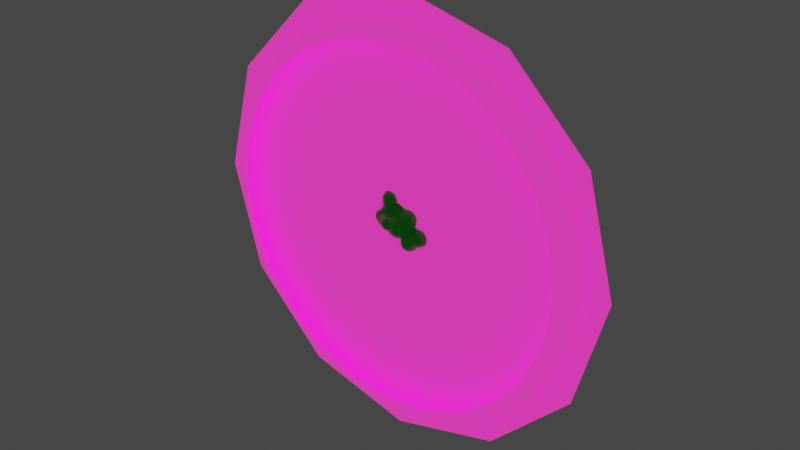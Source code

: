 # Source: ground_aura.blend  (saved by Blender 2.92.15; exported with 4.5.12 LTS)
import bpy
from mathutils import Matrix  # noqa: F401  (used for matrix-valued properties, if any)

bpy.ops.wm.read_factory_settings(use_empty=True)
scene = bpy.context.scene
scene.name = 'Scene'

# ---- materials (node trees are filled in below, after node groups)
mat_material_002 = bpy.data.materials.new('Material.002')
mat_material_002.use_backface_culling = True
mat_material_002.use_transparent_shadow = False
mat_material_001 = bpy.data.materials.new('Material.001')
mat_material_001.use_backface_culling = True
mat_material_001.use_transparent_shadow = False
mat_material_001.diffuse_color = (0.8, 0.0, 0.02354, 1.0)

# ---- material node trees
mat_material_002.use_nodes = True; mat_material_002.node_tree.nodes.clear()
_N = mat_material_002.node_tree.nodes; _L = mat_material_002.node_tree.links
n0 = _N.new('ShaderNodeBsdfPrincipled'); n0.name = 'Principled BSDF'; n0.location = (10, 300)
n0.distribution = 'GGX'
n0.subsurface_method = 'BURLEY'
n0.inputs[0].default_value = (0.0, 0.8, 0.007149, 1.0)
n0.inputs[3].default_value = 1.45
n0.inputs[27].default_value = (0.0, 0.0, 0.0, 1.0)
n0.inputs[28].default_value = 1.0
n1 = _N.new('ShaderNodeOutputMaterial'); n1.name = 'Material Output'; n1.location = (300, 300)
_L.new(n0.outputs[0], n1.inputs[0])
n1.is_active_output = True
mat_material_001.use_nodes = True; mat_material_001.node_tree.nodes.clear()
_N = mat_material_001.node_tree.nodes; _L = mat_material_001.node_tree.links
n0 = _N.new('ShaderNodeBsdfPrincipled'); n0.name = 'Principled BSDF'; n0.location = (10, 300)
n0.distribution = 'GGX'
n0.subsurface_method = 'BURLEY'
n0.inputs[3].default_value = 1.45
n0.inputs[27].default_value = (1.0, 0.0, 0.437, 1.0)
n0.inputs[28].default_value = 1.0
n1 = _N.new('ShaderNodeOutputMaterial'); n1.name = 'Material Output'; n1.location = (300, 300)
_L.new(n0.outputs[0], n1.inputs[0])
n1.is_active_output = True

# ---- world
world_world = bpy.data.worlds.new('World'); scene.world = world_world
world_world.use_nodes = True; world_world.node_tree.nodes.clear()
_N = world_world.node_tree.nodes; _L = world_world.node_tree.links
n0 = _N.new('ShaderNodeOutputWorld'); n0.name = 'World Output'; n0.location = (300, 300)
n1 = _N.new('ShaderNodeBackground'); n1.name = 'Background'; n1.location = (10, 300)
n1.inputs[0].default_value = (0.05088, 0.05088, 0.05088, 1.0)
_L.new(n1.outputs[0], n0.inputs[0])
n0.is_active_output = True
world_world.color = (0.05088, 0.05088, 0.05088)
world_world.use_sun_shadow = False
world_world.sun_shadow_jitter_overblur = 0.0

# ---- meshes
me_mesh = bpy.data.meshes.new('Mesh')
me_mesh.from_pydata([(-0.03, 0.03, 0.1309), (-0.03, 0.0312, 0.13), (-0.02888, 0.03, 0.13), (-0.03, 0.04346, 0.11), (-0.01717, 0.03, 0.11), (-0.03, 0.04144, 0.09), (-0.01911, 0.03, 0.09), (-0.01346, 0.01, 0.09), (-0.01177, 0.01, 0.11), (-0.01914, -0.01, 0.09), (-0.01719, -0.01, 0.11), (-0.02891, -0.01, 0.13), (-0.02134, 0.01, 0.13), (-0.03, -0.01, 0.1309), (-0.03, 0.01, 0.1374), (-0.05, -0.01, 0.1383), (-0.05, 0.01, 0.1436), (-0.07, -0.01, 0.1331), (-0.07, 0.01, 0.1392), (-0.07, 0.03, 0.1331), (-0.05, 0.03, 0.1383), (-0.07, 0.03404, 0.13), (-0.05, 0.04028, 0.13), (-0.07, 0.04535, 0.11), (-0.05, 0.04983, 0.11), (-0.07, 0.04352, 0.09), (-0.05, 0.04812, 0.09), (-0.07, 0.03451, 0.07), (-0.05, 0.03553, 0.07), (-0.07, 0.03, 0.06058), (-0.05, 0.03, 0.06162), (-0.07, 0.02675, 0.05), (-0.05, 0.02759, 0.05), (-0.07, 0.03, 0.03258), (-0.05, 0.03, 0.04213), (-0.03, 0.03, 0.04523), (-0.03, 0.02655, 0.05), (-0.05, 0.03588, 0.03), (-0.03, 0.04146, 0.03), (-0.01, 0.04516, 0.03), (-0.01, 0.03, 0.04347), (-0.03, 0.05, 0.01716), (-0.01, 0.05, 0.02438), (-0.03, 0.0534, 0.01), (-0.01, 0.05812, 0.01), (-0.03, 0.05665, -0.01), (-0.01, 0.06155, -0.01), (-0.03, 0.0516, -0.03), (-0.01, 0.05726, -0.03), (-0.03, 0.05, -0.0329), (-0.01, 0.05, -0.04219), (-0.03, 0.03363, -0.05), (-0.01, 0.04249, -0.05), (-0.03, 0.03, -0.05213), (-0.01, 0.03, -0.05797), (0.01, 0.03, -0.05524), (0.01, 0.03854, -0.05), (0.0205, 0.03, -0.05), (0.01, 0.01, -0.0603), (0.02847, 0.01, -0.05), (0.01, -0.01, -0.05725), (0.02378, -0.01, -0.05), (0.03, -0.01, -0.04461), (0.03, 0.01, -0.04866), (0.04001, -0.01, -0.03), (0.04321, 0.01, -0.03), (0.04456, -0.01, -0.01), (0.0475, 0.01, -0.01), (0.04094, -0.01, 0.01), (0.04406, 0.01, 0.01), (0.03, -0.01, 0.02676), (0.03, -0.0006255, 0.03), (0.03088, 0.01, 0.03), (0.03, 0.01, 0.03083), (0.01, -0.01, 0.03962), (0.01, 0.01, 0.04319), (0.02651, -0.01, 0.03), (0.01, 0.03, 0.03757), (0.0235, 0.03, 0.03), (0.03, 0.01586, 0.03), (0.03, 0.03, 0.024), (0.01, 0.04123, 0.03), (-0.005687, 0.01, 0.05), (-0.01, 0.0182, 0.05), (0.01, -0.02596, 0.03), (-0.01, -0.01, 0.04597), (-0.01, -0.02978, 0.03), (-0.03, -0.02684, 0.03), (-0.03, -0.01031, 0.05), (-0.02841, -0.01, 0.05), (-0.03, -0.01, 0.05055), (-0.03, -0.007071, 0.07), (-0.02189, 0.01, 0.07), (-0.01, 0.01, 0.05216), (-0.01, -0.001573, 0.05), (-0.03, 0.02603, 0.07), (-0.03359, -0.01, 0.07), (-0.03, -0.01, 0.07368), (-0.05, -0.01244, 0.05), (-0.05, -0.0172, 0.07), (-0.07, -0.01333, 0.05), (-0.07, -0.01765, 0.07), (-0.07, -0.02391, 0.09), (-0.05, -0.02808, 0.09), (-0.07, -0.02531, 0.11), (-0.05, -0.02978, 0.11), (-0.07, -0.01399, 0.13), (-0.05, -0.02023, 0.13), (-0.03, -0.02342, 0.11), (-0.03, -0.0214, 0.09), (-0.08612, -0.01, 0.09), (-0.08602, -0.01, 0.11), (-0.09, -0.001989, 0.09), (-0.09, -0.0004838, 0.11), (-0.09, 0.01, 0.1157), (-0.08185, 0.01, 0.13), (-0.0743, -0.01, 0.13), (-0.09, 0.02052, 0.11), (-0.08604, 0.03, 0.11), (-0.07434, 0.03, 0.13), (-0.09, 0.02058, 0.09), (-0.0853, 0.03, 0.09), (-0.09, 0.01732, 0.07), (-0.07923, 0.03, 0.07), (-0.09142, 0.01, 0.11), (-0.0919, 0.01, 0.09), (-0.09, -0.00222, 0.07), (-0.08451, -0.01, 0.07), (-0.09, -0.01, 0.05087), (-0.09069, -0.01, 0.05), (-0.09959, 0.01, 0.05), (-0.09206, 0.01, 0.07), (-0.11, -0.01, 0.03667), (-0.11, 0.01, 0.04015), (-0.11, 0.02502, 0.03), (-0.09, 0.02967, 0.03), (-0.09, 0.02172, 0.05), (-0.09, -0.01038, 0.05), (-0.09, -0.02166, 0.03), (-0.11, -0.01811, 0.03), (-0.11, -0.02609, 0.01), (-0.09, -0.02826, 0.01), (-0.11, -0.0183, -0.01), (-0.09, -0.02237, -0.01), (-0.11, -0.01, -0.01633), (-0.09, -0.01, -0.02084), (-0.09, 0.01, -0.02359), (-0.11, 0.01, -0.01877), (-0.09, 0.03, -0.01023), (-0.09102, 0.03, -0.01), (-0.11, 0.02509, -0.01), (-0.09, 0.03016, -0.01), (-0.11, 0.03, -0.002461), (-0.09, 0.03553, 0.01), (-0.11, 0.03276, 0.01), (-0.11, 0.03, 0.02225), (-0.09, 0.03, 0.02927), (-0.07, 0.03743, -0.01), (-0.07, 0.03846, 0.01), (-0.05, 0.04749, -0.01), (-0.05, 0.04567, 0.01), (-0.1151, 0.03, 0.01), (-0.1286, 0.01, 0.01), (-0.1215, 0.01, -0.01), (-0.1185, -0.01, -0.01), (-0.1264, -0.01, 0.01), (-0.1213, 0.01, 0.03), (-0.1183, -0.01, 0.03), (-0.07, -0.01, -0.02926), (-0.07, -0.00837, -0.03), (-0.07487, 0.01, -0.03), (-0.07, 0.01, -0.03278), (-0.07, 0.01952, -0.03), (-0.05, 0.01, -0.04577), (-0.05, 0.03, -0.03859), (-0.06077, 0.03, -0.03), (-0.07, 0.03, -0.02235), (-0.05, 0.03903, -0.03), (-0.06889, -0.01, -0.03), (-0.05, -0.01, -0.04226), (-0.05, -0.02572, -0.03), (-0.03782, -0.01, -0.05), (-0.04339, 0.01, -0.05), (-0.03, -0.01, -0.05429), (-0.03, 0.01, -0.05753), (-0.03372, 0.03, -0.05), (-0.03, -0.01846, -0.05), (-0.01, -0.02721, -0.05), (-0.01, -0.01, -0.05984), (-0.03, -0.03, -0.04003), (-0.01, -0.03, -0.04747), (-0.03, -0.03663, -0.03), (-0.01, -0.04198, -0.03), (-0.03, -0.04194, -0.01), (-0.01, -0.04627, -0.01), (-0.03, -0.03899, 0.01), (-0.01, -0.04284, 0.01), (-0.03, -0.03, 0.02592), (-0.01, -0.03, 0.02978), (0.01, -0.03, 0.02611), (0.01, -0.04019, 0.01), (0.02728, -0.03, 0.01), (0.01, -0.0438, -0.01), (0.03, -0.03, 0.003931), (0.03, -0.03216, -0.01), (0.01, -0.03928, -0.03), (0.03, -0.03, -0.02173), (0.02599, -0.03, -0.03), (0.01, -0.03, -0.04394), (0.03, -0.02613, -0.03), (0.03222, -0.03, -0.01), (0.03, -0.02737, 0.01), (-0.05, -0.0346, -0.01), (-0.05, -0.03324, 0.01), (-0.05, -0.03, -0.02341), (-0.04307, -0.03, -0.03), (-0.06184, -0.03, -0.01), (0.01, -0.02326, -0.05), (-0.01, 0.01, -0.06279), (-0.07, -0.0285, 0.01), (-0.07, -0.02693, -0.01), (-0.06252, -0.03, 0.01), (-0.07, -0.02011, 0.03), (-0.05, -0.0228, 0.03), (-0.05, -0.03, 0.01773), (0.0389, 0.03, 0.01), (0.03, 0.04265, 0.01), (0.03, 0.04744, -0.01), (0.04269, 0.03, -0.01), (0.03, 0.0414, -0.03), (0.03794, 0.03, -0.03), (0.03, 0.03, -0.04184), (0.02697, 0.05, -0.01), (0.01952, 0.05, -0.03), (0.01, 0.05455, -0.03), (0.01, 0.05907, -0.01), (0.02112, 0.05, 0.01), (0.01, 0.05547, 0.01), (0.01, 0.05, 0.02023), (0.01, 0.05, -0.03803), (-0.03306, 0.05, -0.03), (-0.04489, 0.05, -0.01), (-0.03908, 0.05, 0.01), (-0.07739, 0.03, 0.03), (-0.07, 0.03091, 0.03), (-0.03531, 0.03, 0.07), (-0.03, 0.03, 0.07441), (-0.03, -0.01116, 0.13)], [], [(2, 1, 0), (1, 2, 4, 3), (3, 4, 6, 5), (6, 4, 8, 7), (7, 8, 10, 9), (8, 12, 11, 10), (11, 12, 14, 13), (13, 14, 16, 15), (15, 16, 18, 17), (16, 20, 19, 18), (20, 22, 21, 19), (21, 22, 24, 23), (23, 24, 26, 25), (25, 26, 28, 27), (27, 28, 30, 29), (30, 32, 31, 29), (31, 32, 34, 33), (32, 36, 35, 34), (35, 38, 37, 34), (40, 39, 38, 35), (38, 39, 42, 41), (42, 44, 43, 41), (43, 44, 46, 45), (45, 46, 48, 47), (47, 48, 50, 49), (50, 52, 51, 49), (51, 52, 54, 53), (52, 56, 55, 54), (56, 57, 55), (55, 57, 59, 58), (58, 59, 61, 60), (61, 59, 63, 62), (63, 65, 64, 62), (65, 67, 66, 64), (67, 69, 68, 66), (69, 72, 71, 70), (68, 69, 70), (71, 72, 73), (71, 73, 75, 74), (76, 71, 74), (79, 78, 77, 75), (73, 79, 75), (78, 79, 80), (78, 81, 77), (82, 75, 77, 40), (83, 82, 40), (84, 76, 74), (86, 84, 74, 85), (85, 89, 88, 87), (86, 85, 87), (88, 89, 90), (93, 92, 91, 90), (89, 94, 93, 90), (92, 93, 83, 36), (95, 92, 36), (94, 82, 93), (91, 96, 90), (96, 91, 97), (90, 96, 99, 98), (88, 90, 98), (98, 99, 101, 100), (99, 103, 102, 101), (103, 105, 104, 102), (105, 107, 106, 104), (109, 108, 105, 103), (104, 111, 110, 102), (110, 111, 113, 112), (111, 116, 115, 114), (113, 111, 114), (119, 118, 117, 114), (115, 119, 114), (117, 118, 121, 120), (120, 121, 123, 122), (125, 124, 117, 120), (124, 113, 114), (127, 110, 112, 126), (127, 126, 128), (131, 130, 129, 128), (126, 131, 128), (129, 130, 133, 132), (136, 135, 134, 133), (130, 136, 133), (138, 137, 129, 132), (139, 138, 132), (141, 138, 139, 140), (143, 141, 140, 142), (145, 143, 142, 144), (147, 146, 145, 144), (149, 148, 146, 147), (150, 149, 147), (149, 151, 148), (153, 151, 149, 152), (154, 153, 152), (156, 153, 154, 155), (153, 158, 157, 151), (158, 160, 159, 157), (161, 154, 152), (163, 162, 161, 152), (150, 163, 152), (165, 162, 163, 164), (167, 166, 162, 165), (170, 169, 168, 145), (146, 170, 145), (169, 170, 171), (170, 172, 171), (175, 174, 173, 171), (172, 175, 171), (175, 172, 176), (175, 177, 174), (179, 178, 169, 171), (173, 179, 171), (180, 178, 179), (173, 182, 181, 179), (181, 182, 184, 183), (182, 185, 53, 184), (186, 181, 183), (188, 187, 186, 183), (186, 187, 190, 189), (190, 192, 191, 189), (192, 194, 193, 191), (194, 196, 195, 193), (195, 196, 198, 197), (196, 200, 199, 198), (200, 201, 199), (203, 201, 200, 202), (204, 203, 202), (206, 204, 202, 205), (207, 206, 205), (207, 205, 208), (207, 209, 206), (210, 204, 206), (211, 201, 203), (193, 195, 213, 212), (205, 202, 194, 192), (191, 193, 212, 214), (215, 191, 214), (180, 215, 214), (212, 216, 214), (208, 205, 192, 190), (191, 215, 189), (60, 217, 187, 188), (184, 218, 188, 183), (169, 178, 168), (164, 163, 147, 144), (220, 219, 141, 143), (216, 221, 219, 220), (224, 223, 222, 219), (221, 224, 219), (221, 213, 224), (140, 165, 164, 142), (133, 166, 167, 132), (129, 137, 128), (112, 125, 131, 126), (113, 124, 125, 112), (100, 101, 127, 128), (137, 100, 128), (198, 86, 87, 197), (94, 89, 85), (87, 88, 98, 223), (75, 82, 94, 85), (74, 75, 85), (72, 69, 225, 80), (79, 72, 80), (225, 226, 80), (226, 225, 228, 227), (227, 228, 230, 229), (229, 230, 231), (233, 232, 227, 229), (235, 232, 233, 234), (237, 236, 232, 235), (236, 237, 238), (234, 233, 239), (211, 68, 70), (71, 76, 70), (66, 68, 211, 203), (210, 66, 203), (230, 228, 67, 65), (64, 66, 210, 206), (209, 64, 206), (231, 230, 65, 63), (64, 209, 62), (61, 217, 60), (218, 58, 60, 188), (185, 51, 53), (48, 234, 239, 50), (240, 47, 49), (46, 235, 234, 48), (240, 241, 45, 47), (159, 241, 240, 177), (241, 242, 43, 45), (238, 237, 44, 42), (43, 242, 41), (77, 81, 39, 40), (36, 83, 40, 35), (31, 33, 243, 135), (136, 31, 135), (244, 243, 33), (95, 36, 32, 30), (245, 95, 30), (95, 245, 246), (123, 29, 31, 136), (122, 123, 136), (28, 245, 30), (123, 27, 29), (121, 118, 23, 25), (106, 107, 15, 17), (18, 115, 116, 17), (92, 7, 9, 97), (91, 92, 97), (9, 10, 108, 109), (24, 3, 5, 26), (5, 6, 246), (12, 2, 0, 14), (4, 2, 12, 8), (247, 11, 13), (10, 11, 247, 108), (9, 109, 97), (0, 1, 22, 20), (22, 1, 3, 24), (5, 246, 245, 28), (26, 5, 28), (14, 0, 20, 16), (107, 247, 13, 15), (108, 247, 107, 105), (97, 109, 103, 99), (96, 97, 99), (21, 119, 19), (118, 119, 21, 23), (123, 121, 25, 27), (19, 119, 115, 18), (117, 124, 114), (130, 131, 122, 136), (116, 106, 17), (106, 116, 111, 104), (102, 110, 127, 101), (80, 226, 236, 238), (81, 78, 80, 238), (232, 236, 226, 227), (231, 57, 56, 239), (233, 229, 231, 239), (72, 79, 73), (228, 225, 69, 67), (59, 57, 231, 63), (70, 76, 84, 199), (201, 211, 70, 199), (204, 210, 203), (62, 209, 207, 208), (217, 61, 62, 208), (39, 81, 238, 42), (44, 237, 235, 46), (239, 56, 52, 50), (82, 83, 93), (54, 55, 58, 218), (199, 84, 86, 198), (202, 200, 196, 194), (187, 217, 208, 190), (38, 41, 242, 160), (37, 38, 160), (160, 242, 241, 159), (49, 51, 185, 174), (177, 240, 49, 174), (131, 125, 120, 122), (174, 185, 182, 173), (197, 87, 223, 224), (213, 221, 216, 212), (189, 215, 180, 179), (181, 186, 189, 179), (34, 37, 244, 33), (244, 37, 160, 158), (159, 177, 175, 176), (157, 159, 176), (7, 92, 95, 246), (6, 7, 246), (53, 54, 218, 184), (223, 98, 100, 222), (213, 195, 197, 224), (214, 216, 220, 168), (178, 180, 214, 168), (135, 243, 156), (244, 158, 153, 156), (243, 244, 156), (151, 157, 176, 148), (176, 172, 170, 146), (148, 176, 146), (222, 100, 137, 138), (219, 222, 138, 141), (168, 220, 143, 145), (134, 135, 156, 155), (154, 161, 155), (149, 150, 152), (134, 166, 133), (162, 166, 134, 155), (161, 162, 155), (163, 150, 147), (167, 139, 132), (139, 167, 165, 140), (142, 164, 144)])
me_mesh.polygons.foreach_set('use_smooth', [True] * 297)
me_mesh.materials.append(mat_material_002)
me_mesh.use_remesh_fix_poles = True
me_mesh.use_remesh_preserve_attributes = False
me_mesh.use_mirror_vertex_groups = False
me_mesh.update()
me_mesh_001 = bpy.data.meshes.new('Mesh.001')
me_mesh_001.from_pydata([(0.07, 0.05, 0.09753), (0.07597, 0.05, 0.09), (0.09, 0.03868, 0.09), (0.09, 0.03, 0.1029), (0.08413, 0.03, 0.11), (0.07, 0.0418, 0.11), (0.07, 0.05298, 0.09), (0.07, 0.05501, 0.07), (0.07968, 0.05, 0.07), (0.07, 0.05, 0.05171), (0.07, 0.0492, 0.05), (0.09, 0.03324, 0.05), (0.09, 0.0415, 0.07), (0.09233, 0.03, 0.05), (0.09857, 0.03, 0.07), (0.09637, 0.03, 0.09), (0.09, 0.03, 0.04616), (0.09, 0.01516, 0.03), (0.0941, 0.01, 0.03), (0.1006, 0.01, 0.05), (0.09, 0.01693, 0.01), (0.11, 0.02934, 0.01), (0.11, 0.01, 0.02209), (0.11, -0.01, 0.02352), (0.09445, -0.01, 0.03), (0.09, -0.02104, 0.01), (0.09, -0.01503, 0.03), (0.11, -0.03, 0.01432), (0.1006, -0.03, 0.01), (0.09, -0.02968, 0.05), (0.09998, -0.01, 0.05), (0.09, -0.03, 0.05044), (0.09632, -0.03, 0.07), (0.1047, -0.01, 0.07), (0.094, -0.03, 0.09), (0.1028, -0.01, 0.09), (0.09, -0.03, 0.09869), (0.09, -0.0166, 0.11), (0.09241, -0.01, 0.11), (0.09, -0.01, 0.1128), (0.09, 0.01, 0.1137), (0.09323, 0.01, 0.11), (0.07, -0.01, 0.1267), (0.07, 0.01, 0.1274), (0.07, 0.03, 0.12), (0.09, 0.02034, 0.11), (0.05, 0.03, 0.1247), (0.06158, 0.01, 0.13), (0.05, 0.01706, 0.13), (0.05, 0.04715, 0.11), (0.03, 0.03, 0.1237), (0.03, 0.04549, 0.11), (0.03, 0.05, 0.1025), (0.05, 0.05, 0.106), (0.03, 0.05455, 0.09), (0.05, 0.05726, 0.09), (0.03, 0.05615, 0.07), (0.05, 0.05915, 0.07), (0.03, 0.05421, 0.05), (0.05, 0.0544, 0.05), (0.01, 0.05, 0.06526), (0.01113, 0.05, 0.05), (0.01, 0.05085, 0.07), (0.01, 0.05, 0.04741), (0.01, 0.05285, 0.03), (0.03, 0.05218, 0.03), (-0.006576, 0.05, 0.03), (-0.01, 0.04904, 0.03), (0.01, 0.04968, 0.05), (-0.01, 0.04373, 0.05), (-0.01, 0.05, 0.0678), (-0.03, 0.05, 0.06375), (-0.03, 0.03663, 0.05), (-0.01, 0.05134, 0.07), (-0.03, 0.05728, 0.07), (-0.05, 0.05, 0.05598), (-0.05, 0.0677, 0.07), (-0.07, 0.07, 0.05249), (-0.07, 0.06695, 0.05), (-0.06022, 0.05, 0.05), (-0.05373, 0.07, 0.07), (-0.05, 0.07, 0.07347), (-0.07, 0.08093, 0.07), (-0.05, 0.07624, 0.09), (-0.07, 0.08302, 0.09), (-0.05, 0.07642, 0.11), (-0.07, 0.07787, 0.11), (-0.07, 0.07, 0.1236), (-0.05, 0.07, 0.1297), (-0.05, 0.06986, 0.13), (-0.07, 0.0647, 0.13), (-0.03, 0.07, 0.1291), (-0.03, 0.0696, 0.13), (-0.09, 0.07, 0.1216), (-0.09, 0.05652, 0.13), (-0.09, 0.08126, 0.11), (-0.03, 0.07, 0.08684), (-0.03, 0.07143, 0.09), (-0.02532, 0.07, 0.09), (-0.01701, 0.07, 0.11), (-0.03, 0.07475, 0.11), (-0.01, 0.06276, 0.09), (-0.01, 0.06571, 0.11), (0.01, 0.05464, 0.09), (0.01, 0.05174, 0.11), (-0.07, 0.05, 0.04282), (-0.07, 0.03, 0.04362), (-0.05, 0.03, 0.04956), (-0.05, 0.03189, 0.05), (-0.07, 0.01, 0.04658), (-0.05806, 0.01, 0.03), (-0.05, 0.0163, 0.03), (-0.03955, 0.03, 0.03), (-0.05, 0.02675, 0.01), (-0.04804, 0.03, 0.01), (-0.05, 0.02651, -0.01), (-0.04804, 0.03, -0.01), (-0.03, 0.04804, -0.01), (-0.03, 0.04804, 0.01), (-0.03, 0.03879, -0.03), (-0.03879, 0.03, -0.03), (-0.03, 0.03, -0.03879), (-0.0123, 0.03, -0.05), (-0.01, 0.03158, -0.05), (-0.01, 0.04804, -0.03), (-0.01, 0.03, -0.05169), (-0.01, 0.01, -0.06801), (-0.02756, 0.01, -0.05), (-0.02778, -0.01, -0.05), (-0.01001, -0.01, -0.07), (-0.01, 0.005302, -0.07), (-0.03, -0.01, -0.04833), (-0.03, 0.01, -0.04824), (-0.03, -0.03, -0.03915), (-0.01439, -0.03, -0.05), (-0.03, -0.04261, -0.03), (-0.01, -0.04811, -0.03), (-0.01, -0.03354, -0.05), (-0.01, -0.03, -0.05418), (0.01, -0.04407, -0.05), (0.01, -0.0417, -0.07), (-0.001049, -0.03, -0.07), (0.01, -0.04184, -0.09), (0.001919, -0.03, -0.09), (0.01, -0.03418, -0.11), (0.007341, -0.03, -0.11), (0.01, -0.03, -0.1146), (0.01, -0.01, -0.1244), (0.0008711, -0.01, -0.11), (0.01, 0.01, -0.1221), (0.00245, 0.01, -0.11), (-0.002818, 0.01, -0.09), (-0.004238, -0.01, -0.09), (0.01, 0.03, -0.1033), (0.006995, 0.03, -0.09), (0.01, 0.02597, -0.11), (0.003771, 0.03, -0.07), (-0.008861, 0.01, -0.07), (0.01, 0.03366, -0.09), (0.01308, 0.03, -0.11), (0.03, 0.04321, -0.11), (0.03, 0.04842, -0.09), (0.03, 0.04632, -0.07), (0.01, 0.03539, -0.07), (0.03413, 0.05, -0.09), (0.04397, 0.05, -0.07), (0.05, 0.05, -0.06796), (0.05, 0.04278, -0.05), (0.03, 0.04363, -0.05), (0.05, 0.0357, -0.03), (0.03, 0.04433, -0.03), (0.01, 0.04046, -0.05), (0.01, 0.04875, -0.03), (0.05, 0.05073, -0.07), (0.06439, 0.05, -0.07), (0.07, 0.0493, -0.07), (0.07, 0.04318, -0.05), (0.07, 0.05, -0.07432), (0.0725, 0.05, -0.09), (0.09, 0.04283, -0.09), (0.09, 0.04645, -0.07), (0.07, 0.05, -0.09668), (0.07, 0.0459, -0.11), (0.09, 0.0339, -0.11), (0.07, 0.03024, -0.13), (0.07044, 0.03, -0.13), (0.09, 0.03, -0.1152), (0.07, 0.03, -0.1302), (0.07, 0.01, -0.1402), (0.08876, 0.01, -0.13), (0.07, -0.01, -0.1418), (0.09, -0.01, -0.1309), (0.09, 0.006215, -0.13), (0.09, 0.01, -0.129), (0.09102, -0.01, -0.13), (0.1095, -0.01, -0.11), (0.1074, 0.01, -0.11), (0.11, -0.01, -0.1096), (0.11, 0.01, -0.1075), (0.11, 0.03, -0.09297), (0.09405, 0.03, -0.11), (0.13, 0.01, -0.09349), (0.13, 0.01843, -0.09), (0.1141, 0.03, -0.09), (0.13, 0.03, -0.08231), (0.11, 0.03244, -0.09), (0.13, 0.04143, -0.07), (0.11, 0.04384, -0.07), (0.13, 0.05, -0.05449), (0.1128, 0.05, -0.05), (0.11, 0.04958, -0.05), (0.11, 0.05, -0.04712), (0.13, 0.0516, -0.05), (0.13, 0.05387, -0.03), (0.11, 0.05085, -0.03), (0.1414, 0.05, -0.05), (0.1491, 0.05, -0.03), (0.15, 0.04723, -0.05), (0.15, 0.04967, -0.03), (0.13, 0.05, -0.01276), (0.15, 0.04429, -0.01), (0.13, 0.04891, -0.01), (0.15, 0.03, 0.007861), (0.1452, 0.03, 0.01), (0.13, 0.03392, 0.01), (0.15, 0.02712, 0.01), (0.13, 0.01, 0.02234), (0.13, 0.03, 0.01311), (0.15, 0.01, 0.01801), (0.1634, 0.01, 0.01), (0.1688, 0.03, -0.01), (0.11, 0.03, 0.009475), (0.11, 0.04556, -0.01), (0.1115, 0.03, 0.01), (0.09, 0.03, -0.00667), (0.09, 0.03242, -0.01), (0.09, 0.04215, -0.03), (0.1077, 0.05, -0.03), (0.11, 0.05, -0.0238), (0.08732, 0.03, -0.01), (0.07, 0.0203, -0.01), (0.07, 0.01937, 0.01), (0.07, 0.03, -0.02418), (0.05187, 0.03, -0.01), (0.07, 0.0334, -0.03), (0.05, 0.03159, -0.01), (0.05882, 0.03, 0.01), (0.07, 0.03, 0.02466), (0.05, 0.03826, 0.01), (0.07, 0.03463, 0.03), (0.05, 0.04685, 0.03), (0.07526, 0.03, 0.03), (0.17, 0.03607, -0.03), (0.17, 0.03, -0.01232), (0.17, 0.02844, -0.01), (0.175, 0.03, -0.03), (0.1843, 0.01, -0.03), (0.1791, 0.01, -0.01), (0.17, 0.01, 0.003782), (0.17, -0.01, 0.005634), (0.1805, -0.01, -0.01), (0.17, -0.03, -0.003964), (0.1737, -0.03, -0.01), (0.1794, -0.03, -0.03), (0.1855, -0.01, -0.03), (0.1768, -0.03, -0.05), (0.1832, -0.01, -0.05), (0.17, -0.03, -0.0632), (0.1725, -0.01, -0.07), (0.17, -0.01942, -0.07), (0.17, -0.01, -0.07281), (0.15, -0.03, -0.07986), (0.1642, -0.03, -0.07), (0.15, -0.01, -0.08656), (0.17, 0.01, -0.07097), (0.15, 0.01, -0.08517), (0.17, 0.01228, -0.07), (0.1577, 0.03, -0.07), (0.15, 0.03, -0.07504), (0.15, 0.03542, -0.07), (0.17, 0.03, -0.05496), (0.17, 0.03267, -0.05), (0.1722, 0.03, -0.05), (0.1709, 0.01, -0.07), (0.1819, 0.01, -0.05), (0.15, -0.04246, -0.07), (0.13, -0.03, -0.08766), (0.13, -0.04855, -0.07), (0.11, -0.05, -0.07296), (0.1193, -0.05, -0.07), (0.1251, -0.03, -0.09), (0.11, -0.04011, -0.09), (0.13, -0.05, -0.06786), (0.11, -0.05128, -0.07), (0.11, -0.05683, -0.05), (0.13, -0.05864, -0.05), (0.11, -0.05792, -0.03), (0.13, -0.06092, -0.03), (0.11, -0.05262, -0.01), (0.13, -0.05596, -0.01), (0.11, -0.05, -0.005238), (0.13, -0.05, 0.0002163), (0.11, -0.03616, 0.01), (0.13, -0.04098, 0.01), (0.13, -0.03, 0.01746), (0.15, -0.03, 0.0127), (0.15, -0.03418, 0.01), (0.13, -0.01, 0.02358), (0.15, -0.01, 0.01934), (0.1654, -0.01, 0.01), (0.155, -0.03, 0.01), (0.15, -0.05, -0.007551), (0.15, -0.05135, -0.01), (0.1527, -0.05, -0.01), (0.15, -0.05675, -0.03), (0.1621, -0.05, -0.03), (0.15, -0.05426, -0.05), (0.158, -0.05, -0.05), (0.15, -0.05, -0.05968), (0.17, -0.03973, -0.05), (0.17, -0.04311, -0.03), (0.1042, -0.05, -0.01), (0.09124, -0.05, -0.03), (0.09, -0.05419, -0.07), (0.09, -0.05376, -0.05), (0.11, -0.03, -0.1004), (0.13, -0.0258, -0.09), (0.13, -0.01, -0.09509), (0.1413, -0.01, -0.09), (0.09, -0.05, -0.09261), (0.09161, -0.05, -0.09), (0.1008, -0.03, -0.11), (0.09, -0.04208, -0.11), (0.09, -0.03, -0.1229), (0.09, -0.05081, -0.09), (0.07, -0.05411, -0.11), (0.07, -0.05907, -0.09), (0.07916, -0.05, -0.11), (0.07, -0.05, -0.1173), (0.05, -0.05, -0.1215), (0.05, -0.05675, -0.11), (0.03, -0.05, -0.1126), (0.03, -0.05142, -0.11), (0.03, -0.05664, -0.09), (0.05, -0.06148, -0.09), (0.03, -0.05403, -0.07), (0.05, -0.05895, -0.07), (0.03, -0.05, -0.05531), (0.05, -0.05, -0.05073), (0.03, -0.04888, -0.05), (0.05, -0.04963, -0.05), (0.03, -0.04692, -0.03), (0.05, -0.04017, -0.03), (0.03, -0.04835, -0.01), (0.05, -0.03327, -0.01), (0.03, -0.04977, 0.01), (0.05, -0.03703, 0.01), (0.03, -0.05, 0.01725), (0.03238, -0.05, 0.03), (0.05, -0.0445, 0.03), (0.02942, -0.05, 0.01), (0.058, -0.03, 0.01), (0.05445, -0.03, -0.01), (0.07, -0.02477, -0.01), (0.07, -0.02002, 0.01), (0.07, -0.03, 0.02713), (0.07, -0.03, -0.01613), (0.08014, -0.03, -0.01), (0.09, -0.03948, -0.01), (0.09, -0.04941, -0.03), (0.07, -0.04001, -0.03), (0.09, -0.03, 0.0007633), (0.07, -0.05, -0.04792), (0.09, -0.05, -0.03194), (0.07, -0.05099, -0.05), (0.06117, -0.05, -0.05), (0.02679, -0.05, -0.01), (0.01, -0.05576, -0.01), (0.01, -0.05585, 0.01), (0.01, -0.05, -0.02918), (-0.01, -0.05, -0.02679), (-0.01, -0.05769, -0.01), (0.01, -0.04973, -0.03), (-0.03, -0.05, -0.02403), (-0.03, -0.0641, -0.01), (-0.05, -0.07, -0.01568), (-0.03938, -0.07, -0.01), (-0.05, -0.05, -0.02465), (-0.03, -0.07, -0.001879), (-0.04783, -0.03, -0.03), (-0.05, -0.03, -0.0292), (-0.05, -0.02158, -0.03), (-0.07, -0.03, -0.02326), (-0.05026, -0.01, -0.03), (-0.07, -0.01, -0.0154), (-0.05, -0.01, -0.03025), (-0.05, -0.006032, -0.03), (-0.09, -0.03, -0.02293), (-0.09, -0.01, -0.01759), (-0.07, -0.002992, -0.01), (-0.09, 0.002124, -0.01), (-0.09, 0.01, -0.0004115), (-0.07, 0.007471, 0.01), (-0.08393, 0.01, 0.01), (-0.07, 0.007166, 0.03), (-0.07711, 0.01, 0.03), (-0.09, 0.03, 0.02532), (-0.09, 0.01476, 0.01), (-0.08602, 0.03, 0.03), (-0.08879, 0.05, 0.03), (-0.09, 0.05, 0.02933), (-0.09, 0.05294, 0.03), (-0.11, 0.05, 0.02103), (-0.11, 0.03838, 0.01), (-0.1013, 0.03, 0.01), (-0.11, 0.03, -0.004171), (-0.11, 0.02661, -0.01), (-0.09661, 0.01, -0.01), (-0.1144, 0.03, -0.01), (-0.13, 0.03663, -0.01), (-0.13, 0.04477, 0.01), (-0.13, 0.03, -0.01961), (-0.15, 0.03, -0.01916), (-0.15, 0.0363, -0.01), (-0.15, 0.01659, -0.03), (-0.13, 0.01718, -0.03), (-0.1641, 0.03, -0.01), (-0.15, 0.04227, 0.01), (-0.13, 0.05, 0.01928), (-0.1452, 0.05, 0.03), (-0.15, 0.04644, 0.03), (-0.15, 0.05, 0.0389), (-0.13, 0.05963, 0.03), (-0.11, 0.06583, 0.03), (-0.13, 0.07, 0.03764), (-0.11, 0.07, 0.0321), (-0.11, 0.08934, 0.05), (-0.13, 0.08336, 0.05), (-0.13, 0.09, 0.06343), (-0.11, 0.09, 0.05116), (-0.11, 0.09658, 0.07), (-0.13, 0.09157, 0.07), (-0.13, 0.09, 0.0899), (-0.11, 0.09514, 0.09), (-0.1299, 0.09, 0.09), (-0.11, 0.09, 0.102), (-0.09, 0.09167, 0.09), (-0.09, 0.09, 0.09466), (-0.08618, 0.09, 0.09), (-0.09, 0.09314, 0.07), (-0.08358, 0.09, 0.07), (-0.09, 0.09, 0.05878), (-0.09, 0.08527, 0.05), (-0.07219, 0.07, 0.05), (-0.13, 0.08997, 0.09), (-0.1328, 0.09, 0.07), (-0.15, 0.07, 0.0615), (-0.1439, 0.07, 0.05), (-0.15, 0.07373, 0.07), (-0.15, 0.05861, 0.05), (-0.1522, 0.07, 0.07), (-0.1579, 0.05, 0.07), (-0.1539, 0.05, 0.05), (-0.1622, 0.03, 0.05), (-0.1576, 0.03, 0.07), (-0.1565, 0.05, 0.09), (-0.1535, 0.03, 0.09), (-0.15, 0.03, 0.0985), (-0.15, 0.05, 0.1041), (-0.1506, 0.07, 0.09), (-0.15, 0.07, 0.09168), (-0.15, 0.07106, 0.09), (-0.15, 0.02259, 0.09), (-0.1455, 0.05, 0.11), (-0.1416, 0.03, 0.11), (-0.15, 0.01, 0.07412), (-0.1529, 0.01, 0.07), (-0.14, 0.01, 0.09), (-0.13, 0.003236, 0.09), (-0.13, -0.01, 0.07041), (-0.1316, -0.01, 0.07), (-0.15, 0.003955, 0.07), (-0.13, 0.01, 0.1026), (-0.1172, 0.01, 0.11), (-0.11, 0.007089, 0.11), (-0.11, -0.002155, 0.09), (-0.11, 0.01, 0.1134), (-0.13, 0.03, 0.1185), (-0.11, 0.03, 0.1258), (-0.13, 0.01651, 0.11), (-0.13, 0.05, 0.1217), (-0.11, 0.05, 0.1274), (-0.13, 0.07, 0.1154), (-0.11, 0.07, 0.1211), (-0.13, 0.07721, 0.11), (-0.11, 0.08419, 0.11), (-0.1375, 0.07, 0.11), (-0.09854, 0.05, 0.13), (-0.09949, 0.03, 0.13), (-0.09, 0.03, 0.1349), (-0.09, 0.05, 0.1327), (-0.09, 0.01459, 0.13), (-0.07, 0.03, 0.1484), (-0.07, 0.01, 0.1453), (-0.08658, 0.01, 0.13), (-0.09, 0.01, 0.127), (-0.06748, 0.03, 0.15), (-0.06282, 0.01, 0.15), (-0.05, 0.01, 0.1547), (-0.05, 0.03, 0.1571), (-0.05303, 0.05, 0.15), (-0.05, 0.05, 0.1509), (-0.05, 0.05141, 0.15), (-0.03, 0.05111, 0.15), (-0.03, 0.05, 0.1507), (-0.05, 5.271e-06, 0.15), (-0.03, 0.01, 0.1545), (-0.03, 0.0003288, 0.15), (-0.01796, 0.01, 0.15), (-0.03, 0.03, 0.157), (-0.01331, 0.03, 0.15), (-0.01, 0.01, 0.145), (-0.01, 0.03, 0.1477), (0.01, 0.03, 0.1313), (0.01, 0.01, 0.1327), (-0.01, 0.05, 0.1397), (-0.001704, 0.05, 0.13), (0.01, 0.03297, 0.13), (0.01, 0.05, 0.1137), (-0.01, 0.05902, 0.13), (0.012, 0.03, 0.13), (0.01924, 0.01, 0.13), (0.03, 0.01, 0.1296), (0.01, -0.01, 0.1247), (0.01, 0.0004372, 0.13), (0.03, -0.01, 0.1279), (0.03, -0.03, 0.1187), (0.01573, -0.03, 0.11), (0.01, -0.02631, 0.11), (0.03, -0.03948, 0.11), (0.01, -0.03, 0.1051), (0.03, -0.05, 0.09101), (0.02914, -0.05, 0.09), (0.01, -0.03798, 0.09), (0.01, -0.04323, 0.07), (0.02292, -0.05, 0.07), (0.03, -0.05263, 0.07), (0.03, -0.05035, 0.09), (0.03, -0.05156, 0.05), (0.01965, -0.05, 0.05), (0.01, -0.05, 0.03842), (0.03, -0.0505, 0.03), (0.01, -0.05192, 0.03), (0.01, -0.04752, 0.05), (-0.01, -0.05, 0.04051), (-0.01, -0.04224, 0.05), (-0.01, -0.03, 0.06405), (-0.006236, -0.03, 0.07), (-0.01, -0.02706, 0.07), (-0.01, -0.02504, 0.09), (0.000167, -0.03, 0.09), (-0.01, -0.02205, 0.11), (-0.03, -0.02173, 0.09), (-0.03, -0.02373, 0.11), (-0.03, -0.01817, 0.13), (-0.01, -0.01071, 0.13), (-0.03, -0.01, 0.1416), (-0.01, -0.01, 0.1308), (-0.008431, -0.01, 0.13), (-0.05, -0.02127, 0.09), (-0.05, -0.02348, 0.11), (-0.07, -0.01417, 0.09), (-0.07, -0.01496, 0.11), (-0.07, -0.01, 0.127), (-0.06783, -0.01, 0.13), (-0.05, -0.01834, 0.13), (-0.05, -0.01, 0.1419), (-0.07, -0.008264, 0.13), (-0.07786, -0.01, 0.11), (-0.07, -0.03, 0.07295), (-0.05, -0.02503, 0.07), (-0.05178, -0.03, 0.07), (-0.05, -0.03, 0.06931), (-0.05, -0.05, 0.06998), (-0.05003, -0.05, 0.07), (-0.05, -0.07, 0.06574), (-0.06003, -0.07, 0.07), (-0.07, -0.07, 0.07182), (-0.07, -0.05, 0.07555), (-0.09, -0.05, 0.07273), (-0.08604, -0.07, 0.07), (-0.09, -0.06656, 0.07), (-0.09, -0.07, 0.06871), (-0.09, -0.09, 0.05201), (-0.07, -0.07379, 0.07), (-0.07, -0.09, 0.05681), (-0.07, -0.09462, 0.05), (-0.09, -0.09134, 0.05), (-0.09, -0.09802, 0.03), (-0.07, -0.1009, 0.03), (-0.09, -0.09559, 0.01), (-0.07, -0.09861, 0.01), (-0.09, -0.09, -0.001048), (-0.07, -0.09, -0.00584), (-0.07, -0.08627, -0.01), (-0.09, -0.08208, -0.01), (-0.09, -0.07, -0.01775), (-0.07, -0.07, -0.02083), (-0.07, -0.05, -0.02498), (-0.09, -0.05, -0.02295), (-0.11, -0.05, -0.01955), (-0.11, -0.06527, -0.01), (-0.1044, -0.07, -0.01), (-0.11, -0.07, -0.005846), (-0.13, -0.05518, -0.01), (-0.13, -0.06504, 0.01), (-0.1227, -0.07, 0.01), (-0.11, -0.08159, 0.01), (-0.1236, -0.07, 0.03), (-0.11, -0.08465, 0.03), (-0.1131, -0.07, 0.05), (-0.11, -0.0746, 0.05), (-0.11, -0.07, 0.05389), (-0.13, -0.06461, 0.03), (-0.13, -0.05013, 0.05), (-0.15, -0.05, 0.03733), (-0.1302, -0.05, 0.05), (-0.15, -0.05361, 0.03), (-0.13, -0.05, 0.0501), (-0.15, -0.03, 0.05617), (-0.13, -0.03, 0.05974), (-0.15, -0.03914, 0.05), (-0.15, -0.01, 0.0638), (-0.13, -0.01044, 0.07), (-0.11, -0.01184, 0.07), (-0.11, -0.03, 0.06393), (-0.11, -0.01, 0.07172), (-0.09, -0.01069, 0.07), (-0.09, -0.03, 0.06873), (-0.08463, -0.03, 0.07), (-0.09, -0.03456, 0.07), (-0.17, -0.01, 0.05241), (-0.1639, -0.03, 0.05), (-0.17, -0.02079, 0.05), (-0.17, -0.03, 0.04517), (-0.1805, -0.03, 0.03), (-0.1864, -0.01, 0.03), (-0.1728, -0.01, 0.05), (-0.1838, -0.03, 0.01), (-0.1893, -0.01, 0.01), (-0.17, -0.04659, 0.01), (-0.17, -0.04278, 0.03), (-0.17, -0.03941, -0.01), (-0.1776, -0.03, -0.01), (-0.17, -0.03, -0.01943), (-0.17, -0.01, -0.02668), (-0.1838, -0.01, -0.01), (-0.17, 0.01, -0.02291), (-0.1805, 0.01, -0.01), (-0.1864, 0.01, 0.01), (-0.17, 0.03, -0.001097), (-0.1729, 0.03, 0.01), (-0.17, 0.02533, -0.01), (-0.17, 0.03, 0.02743), (-0.17, 0.02909, 0.03), (-0.1832, 0.01, 0.03), (-0.17, 0.01, 0.04952), (-0.1691, 0.03, 0.03), (-0.17, 0.0325, 0.01), (-0.1513, -0.03, -0.03), (-0.1651, -0.01, -0.03), (-0.15, -0.03, -0.03042), (-0.15, -0.01, -0.03607), (-0.15, 0.01, -0.03309), (-0.1589, 0.01, -0.03), (-0.13, -0.01, -0.03636), (-0.13, 0.01, -0.0334), (-0.15, -0.03071, -0.03), (-0.13, -0.03148, -0.03), (-0.13, -0.03, -0.03083), (-0.15, -0.05, -0.01066), (-0.13, -0.05, -0.016), (-0.15, -0.05038, -0.01), (-0.1512, -0.05, -0.01), (-0.165, -0.05, 0.01), (-0.15, -0.05637, 0.01), (-0.1586, -0.05, 0.03), (-0.1261, -0.03, -0.03), (-0.113, -0.01, -0.03), (-0.11, -0.03, -0.02652), (-0.11, -0.01, -0.02849), (-0.11, 0.01, -0.02409), (-0.1197, 0.01, -0.03), (-0.17, 0.00856, 0.05), (-0.1696, 0.01, 0.05), (-0.11, -0.05, 0.0623), (-0.1042, -0.09, 0.03), (-0.1005, -0.09, 0.01), (-0.05, -0.07808, -0.01), (-0.05, -0.09273, 0.01), (-0.05, -0.09, 0.004132), (-0.0457, -0.09, 0.01), (-0.05, -0.09527, 0.03), (-0.09275, -0.09, 0.05), (-0.05342, -0.09, 0.05), (-0.09619, -0.05, 0.07), (-0.03, -0.05, 0.05572), (-0.03, -0.06338, 0.05), (-0.03345, -0.07, 0.05), (-0.03, -0.07, 0.04438), (-0.0229, -0.05, 0.05), (-0.01, -0.05663, 0.03), (-0.02388, -0.07, 0.03), (-0.01, -0.06138, 0.01), (-0.02332, -0.07, 0.01), (-0.03, -0.07588, 0.01), (-0.03, -0.07744, 0.03), (-0.04195, -0.09, 0.03), (-0.03, -0.01826, 0.07), (-0.03, -0.03, 0.05953), (-0.09, -0.01, 0.07078), (-0.07979, -0.01, 0.09), (-0.09, -0.006609, 0.09), (-0.09, -0.002745, 0.11), (0.05, -0.05114, 0.05), (0.05, -0.05, 0.04649), (0.05622, -0.05, 0.05), (0.05, -0.05548, 0.07), (0.07, -0.05139, 0.07), (0.07, -0.05, 0.06206), (0.07, -0.04556, 0.05), (0.07302, -0.05, 0.07), (0.09, -0.03784, 0.07), (0.08976, -0.03, 0.05), (0.07, -0.05, 0.08719), (0.07, -0.0493, 0.09), (0.09, -0.03504, 0.09), (0.07, -0.03814, 0.11), (0.08089, -0.03, 0.11), (0.07, -0.03, 0.1175), (0.05, -0.05, 0.09944), (0.05, -0.04348, 0.11), (0.0681, -0.05, 0.09), (0.05, -0.05359, 0.09), (0.07, -0.03203, 0.03), (0.07268, -0.03, 0.03), (0.05, -0.03, 0.1225), (0.03889, -0.01, 0.13), (0.05, -0.01342, 0.13), (0.05, -0.01, 0.1309), (0.03389, 0.01, 0.13), (0.05, 0.01, 0.1316), (0.05833, -0.01, 0.13), (-0.02775, 0.05, 0.15), (-0.07, 0.05, 0.1418), (-0.09, 0.07, 0.036), (-0.06396, 0.01, 0.01), (-0.05791, 0.01, -0.01), (0.07, -0.05741, -0.07), (0.022, -0.05, -0.07), (0.01878, -0.05, -0.09), (0.02741, -0.05, -0.11), (0.05, -0.04217, -0.13), (0.03, -0.03439, -0.13), (0.03, -0.03, -0.1328), (0.05, -0.03, -0.1383), (0.05, -0.01, -0.1442), (0.03, -0.01, -0.1393), (0.05, 0.01, -0.1427), (0.03, 0.01, -0.1377), (0.05, 0.03, -0.1332), (0.03616, 0.03, -0.13), (0.03, 0.02617, -0.13), (0.03, 0.03, -0.127), (0.05, 0.03395, -0.13), (0.05, 0.04853, -0.11), (0.01778, 0.01, -0.13), (0.07, -0.03, -0.1356), (0.01553, -0.01, -0.13), (0.02518, -0.03, -0.13), (0.07, -0.03843, -0.13), (0.08133, -0.03, -0.13), (0.17, -0.03551, -0.01), (0.09, 0.04625, -0.05), (0.1378, 0.01, -0.09), (0.09, -0.01454, -0.13), (0.07, 0.05086, -0.09), (0.05, 0.05, -0.1061), (0.05, 0.05326, -0.09), (-0.01, -0.01, -0.07002), (-0.01, -0.01003, -0.07), (-0.04804, 0.01, -0.03), (-0.05, 0.01, -0.02662), (-0.02651, 0.05, -0.01), (-0.02651, 0.05, 0.01), (-0.01, 0.05576, -0.01), (-0.01, 0.05576, 0.01), (-0.01, 0.05, 0.02771), (-0.01, 0.05, -0.02651), (0.01, 0.05, -0.02714), (0.01, 0.05576, -0.01), (0.02652, 0.05, -0.01), (0.03, 0.05, 0.005325), (0.03, 0.05041, 0.01), (0.01, 0.05596, 0.01), (0.03, 0.0481, -0.01), (0.03089, 0.05, 0.01), (0.04041, 0.05, 0.03), (-0.03, 0.0392, 0.03), (0.01331, 0.05, 0.11), (0.1035, 0.01, 0.09), (0.1054, 0.01, 0.07), (0.06803, 0.05, 0.05), (0.05, 0.05, 0.0381), (-0.05, -0.08813, 0.05), (-0.05, -0.09, 0.04681)], [], [(3, 2, 1, 0), (5, 4, 3, 0), (1, 6, 0), (6, 1, 8, 7), (7, 8, 9), (12, 11, 10, 9), (8, 12, 9), (12, 14, 13, 11), (2, 15, 14, 12), (11, 13, 16), (19, 18, 17, 16), (13, 19, 16), (18, 22, 21, 20), (17, 18, 20), (22, 18, 24, 23), (23, 24, 26, 25), (28, 27, 23, 25), (24, 30, 29, 26), (30, 33, 32, 31), (29, 30, 31), (33, 35, 34, 32), (35, 38, 37, 36), (34, 35, 36), (37, 38, 39), (38, 41, 40, 39), (39, 40, 43, 42), (45, 4, 44, 43), (40, 45, 43), (47, 43, 44, 46), (48, 47, 46), (44, 5, 49, 46), (46, 49, 51, 50), (51, 49, 53, 52), (53, 55, 54, 52), (54, 55, 57, 56), (56, 57, 59, 58), (56, 58, 61, 60), (62, 56, 60), (58, 65, 64, 63), (61, 58, 63), (64, 66, 63), (68, 63, 66, 67), (69, 68, 67), (60, 68, 69, 70), (70, 69, 72, 71), (74, 73, 70, 71), (76, 74, 71, 75), (75, 79, 78, 77), (80, 76, 75, 77), (76, 80, 81), (83, 81, 80, 82), (84, 83, 82), (86, 85, 83, 84), (88, 85, 86, 87), (90, 89, 88, 87), (89, 92, 91, 88), (94, 90, 87, 93), (87, 86, 95, 93), (83, 97, 96, 81), (97, 98, 96), (100, 99, 98, 97), (99, 100, 91), (98, 99, 102, 101), (102, 104, 103, 101), (78, 79, 105), (79, 108, 107, 106), (105, 79, 106), (107, 111, 110, 109), (106, 107, 109), (112, 111, 107), (111, 112, 114, 113), (113, 114, 116, 115), (116, 114, 118, 117), (120, 116, 117, 119), (120, 119, 121), (124, 123, 122, 121), (119, 124, 121), (122, 123, 125), (127, 122, 125, 126), (129, 128, 127, 126), (130, 129, 126), (132, 127, 128, 131), (131, 128, 134, 133), (137, 136, 135, 133), (134, 137, 133), (137, 134, 138), (140, 139, 137, 138), (141, 140, 138), (140, 141, 143, 142), (142, 143, 145, 144), (144, 145, 146), (145, 148, 147, 146), (148, 150, 149, 147), (152, 151, 150, 148), (150, 151, 154, 153), (155, 150, 153), (157, 156, 154, 151), (154, 158, 153), (161, 160, 159, 153), (158, 161, 153), (163, 162, 161, 158), (162, 165, 164, 161), (167, 166, 165, 162), (168, 167, 162), (170, 169, 167, 168), (172, 170, 168, 171), (173, 165, 166), (174, 173, 166), (176, 175, 174, 166), (167, 176, 166), (174, 175, 177), (180, 179, 178, 177), (175, 180, 177), (179, 183, 182, 181), (178, 179, 181), (183, 186, 185, 184), (182, 183, 184), (184, 185, 187), (187, 185, 189, 188), (189, 192, 191, 190), (188, 189, 190), (192, 189, 193), (195, 194, 192, 193), (196, 195, 193), (195, 196, 198, 197), (196, 200, 199, 198), (203, 202, 201, 198), (199, 203, 198), (202, 203, 204), (206, 204, 203, 205), (207, 206, 205), (209, 208, 206, 207), (210, 209, 207), (209, 210, 211), (213, 212, 209, 211), (214, 213, 211), (213, 216, 215, 212), (212, 215, 208), (215, 216, 218, 217), (220, 218, 216, 219), (221, 220, 219), (223, 222, 220, 221), (224, 223, 221), (223, 225, 222), (225, 223, 227, 226), (228, 225, 226), (229, 225, 228), (230, 220, 222), (224, 221, 232, 231), (233, 224, 231), (224, 233, 227), (21, 233, 231), (231, 232, 235, 234), (232, 238, 237, 236), (235, 232, 236), (214, 237, 238), (235, 239, 234), (20, 234, 239, 240), (241, 20, 240), (240, 239, 242), (243, 240, 242), (243, 242, 244, 169), (245, 243, 169), (243, 246, 241, 240), (241, 246, 247), (249, 247, 246, 248), (250, 249, 248), (249, 251, 247), (230, 253, 252, 218), (220, 230, 218), (230, 254, 253), (257, 256, 255, 253), (254, 257, 253), (257, 254, 258), (260, 257, 258, 259), (262, 260, 259, 261), (264, 260, 262, 263), (266, 264, 263, 265), (268, 266, 265, 267), (269, 268, 267), (268, 269, 270), (270, 269, 272, 271), (273, 270, 271), (275, 274, 270, 273), (277, 276, 274, 275), (278, 277, 275), (279, 277, 278), (281, 280, 277, 279), (217, 281, 279), (281, 282, 280), (252, 255, 282, 281), (284, 283, 276, 280), (282, 284, 280), (276, 283, 274), (272, 285, 271), (271, 285, 287, 286), (286, 287, 289, 288), (291, 290, 286, 288), (289, 287, 292), (292, 295, 294, 293), (289, 292, 293), (295, 297, 296, 294), (297, 299, 298, 296), (298, 299, 301, 300), (301, 303, 302, 300), (302, 303, 304, 27), (303, 306, 305, 304), (305, 308, 307, 304), (310, 309, 308, 305), (306, 310, 305), (299, 312, 311, 301), (312, 313, 311), (315, 313, 312, 314), (317, 315, 314, 316), (317, 316, 318), (320, 315, 317, 319), (321, 298, 300), (298, 321, 322, 296), (316, 314, 297, 295), (318, 316, 295, 292), (293, 294, 324, 323), (290, 291, 325), (327, 326, 290, 325), (197, 327, 325), (328, 326, 327), (325, 291, 330, 329), (332, 331, 325, 329), (331, 332, 333), (330, 334, 329), (329, 334, 336, 335), (337, 329, 335), (337, 335, 338), (338, 335, 340, 339), (339, 340, 342, 341), (340, 344, 343, 342), (344, 346, 345, 343), (345, 346, 348, 347), (348, 350, 349, 347), (350, 352, 351, 349), (352, 354, 353, 351), (354, 356, 355, 353), (356, 359, 358, 357), (355, 356, 357), (360, 355, 357), (362, 361, 356, 354), (364, 361, 362, 363), (361, 364, 365), (363, 362, 366), (367, 363, 366), (369, 368, 367, 366), (370, 369, 366), (367, 368, 371), (373, 369, 370, 372), (374, 324, 373, 372), (375, 374, 372), (322, 369, 373), (371, 25, 364, 363), (367, 371, 363), (355, 360, 376, 353), (376, 360, 378, 377), (376, 377, 379), (379, 377, 381, 380), (136, 382, 379, 380), (380, 381, 384, 383), (383, 384, 386, 385), (387, 383, 385), (386, 384, 388), (389, 135, 383, 387), (390, 389, 387), (391, 389, 390), (393, 391, 390, 392), (394, 393, 392), (391, 393, 395), (393, 396, 395), (398, 394, 392, 397), (400, 399, 394, 398), (402, 399, 400, 401), (403, 402, 401), (403, 405, 404, 402), (404, 405, 109), (405, 403, 407, 406), (408, 405, 406), (410, 409, 408, 406), (411, 409, 410), (406, 414, 413, 412), (410, 406, 412), (413, 414, 415), (401, 417, 416, 415), (414, 407, 401, 415), (416, 418, 415), (413, 415, 418, 419), (420, 413, 419), (419, 418, 421), (423, 419, 421, 422), (421, 425, 424, 422), (426, 423, 422), (427, 420, 419, 423), (429, 428, 420, 427), (430, 429, 427), (429, 430, 431), (429, 432, 428), (432, 433, 412, 428), (435, 433, 432, 434), (437, 436, 435, 434), (439, 436, 437, 438), (441, 440, 439, 438), (443, 440, 441, 442), (444, 443, 442), (443, 444, 445), (447, 446, 443, 445), (448, 446, 447), (446, 448, 450, 449), (449, 450, 451), (77, 453, 452, 451), (450, 82, 77, 451), (454, 444, 442), (441, 455, 442), (440, 449, 451, 439), (455, 441, 438), (438, 437, 457, 456), (458, 455, 438, 456), (457, 459, 456), (462, 461, 460, 456), (459, 462, 456), (462, 459, 431), (464, 461, 462, 463), (466, 465, 461, 464), (468, 465, 466, 467), (470, 469, 465, 468), (471, 469, 470), (460, 469, 471, 458), (466, 472, 467), (474, 473, 468, 467), (466, 464, 476, 475), (472, 466, 475), (477, 472, 475), (479, 478, 477, 475), (481, 480, 479, 475), (477, 478, 482), (485, 484, 483, 482), (478, 485, 482), (483, 484, 486), (483, 486, 488, 487), (489, 483, 487), (488, 491, 490, 487), (491, 493, 492, 490), (493, 495, 494, 492), (494, 496, 492), (492, 496, 473, 490), (498, 497, 491, 488), (500, 497, 498, 499), (94, 497, 500), (498, 501, 499), (504, 503, 502, 499), (501, 504, 499), (504, 501, 505), (507, 506, 502, 503), (509, 506, 507, 508), (511, 510, 506, 509), (512, 510, 511), (514, 513, 512, 511), (507, 515, 508), (515, 517, 516, 508), (517, 518, 516), (518, 520, 519, 516), (522, 520, 518, 521), (524, 523, 522, 521), (527, 526, 525, 522), (523, 527, 522), (526, 527, 528), (526, 529, 525), (530, 527, 523), (531, 530, 523, 524), (50, 530, 531, 532), (532, 531, 534, 533), (535, 532, 533), (537, 536, 535, 533), (538, 537, 533), (537, 539, 536), (541, 539, 537, 540), (543, 542, 541, 540), (545, 542, 543, 544), (547, 542, 545, 546), (546, 545, 549, 548), (551, 548, 549, 550), (552, 551, 550), (549, 553, 550), (550, 553, 555, 554), (553, 544, 557, 556), (555, 553, 556), (557, 558, 556), (557, 560, 559, 558), (540, 538, 561, 559), (560, 540, 559), (559, 561, 563, 562), (561, 565, 564, 563), (564, 565, 567, 566), (565, 568, 567), (562, 563, 570, 569), (569, 570, 572, 571), (570, 575, 574, 573), (572, 570, 573), (574, 575, 576), (574, 577, 573), (578, 572, 573), (580, 569, 571, 579), (581, 580, 579), (580, 581, 582), (582, 581, 584, 583), (583, 584, 586, 585), (586, 584, 588, 587), (590, 587, 588, 589), (591, 590, 589), (590, 591, 592), (594, 590, 592, 593), (595, 594, 593), (597, 596, 595, 593), (599, 596, 597, 598), (601, 599, 598, 600), (603, 601, 600, 602), (605, 604, 603, 602), (607, 604, 605, 606), (609, 608, 607, 606), (606, 612, 611, 610), (609, 606, 610), (611, 612, 613), (613, 616, 615, 614), (611, 613, 614), (617, 616, 613), (619, 618, 616, 617), (621, 620, 618, 619), (620, 621, 622), (618, 620, 624, 623), (623, 624, 626, 625), (627, 623, 625), (626, 624, 628), (626, 628, 630, 629), (631, 626, 629), (633, 480, 632, 629), (630, 633, 629), (635, 634, 633, 630), (633, 634, 636, 479), (638, 637, 634, 635), (639, 637, 638), (640, 639, 638), (642, 629, 632, 641), (643, 642, 641), (642, 643, 644), (647, 646, 645, 644), (643, 647, 644), (645, 646, 649, 648), (651, 645, 648, 650), (650, 648, 653, 652), (652, 653, 654), (653, 656, 655, 654), (656, 658, 657, 655), (649, 659, 658, 656), (658, 659, 661, 660), (662, 658, 660), (659, 665, 664, 663), (661, 659, 663), (664, 665, 666), (664, 667, 663), (661, 668, 660), (426, 662, 660), (658, 662, 657), (655, 670, 669, 654), (669, 670, 672, 671), (670, 674, 673, 672), (674, 424, 673), (673, 676, 675, 672), (677, 669, 671), (679, 678, 677, 671), (677, 678, 681, 680), (681, 614, 682, 680), (682, 683, 680), (685, 684, 683, 682), (627, 686, 684, 685), (687, 678, 679), (675, 688, 687, 679), (687, 688, 690, 689), (688, 692, 691, 690), (672, 675, 679, 671), (683, 684, 650, 652), (646, 647, 693, 666), (665, 646, 666), (693, 694, 666), (645, 651, 644), (476, 694, 693, 641), (632, 481, 476, 641), (647, 643, 641), (695, 635, 630, 628), (642, 631, 629), (626, 631, 625), (686, 627, 625), (697, 696, 619, 617), (614, 615, 685, 682), (610, 611, 614, 681), (385, 698, 604, 607), (605, 612, 606), (700, 699, 601, 603), (701, 699, 700), (600, 697, 602), (699, 702, 599, 601), (597, 703, 696, 598), (596, 704, 595), (703, 597, 593), (591, 705, 695, 622), (592, 591, 622), (579, 639, 640, 589), (588, 579, 589), (640, 705, 589), (590, 594, 587), (705, 591, 589), (707, 706, 583, 585), (708, 707, 585), (707, 708, 709), (554, 710, 707, 709), (712, 711, 554, 709), (711, 712, 714, 713), (714, 712, 716, 715), (714, 715, 388), (716, 717, 701, 715), (378, 552, 711, 713), (716, 712, 709), (707, 710, 706), (719, 718, 580, 582), (579, 571, 721, 720), (637, 639, 579, 720), (721, 722, 720), (721, 578, 723, 722), (720, 722, 485, 636), (572, 578, 721, 571), (558, 559, 562, 718), (556, 558, 718, 719), (555, 556, 719, 706), (710, 555, 706), (555, 710, 554), (725, 724, 548, 551), (358, 725, 551), (726, 724, 725), (729, 728, 727, 724), (726, 729, 724), (726, 730, 729), (31, 732, 731, 729), (730, 733, 31, 729), (732, 736, 735, 734), (731, 732, 734), (36, 738, 737, 735), (736, 36, 735), (737, 738, 739), (735, 737, 741, 740), (742, 735, 740), (743, 742, 740), (547, 743, 740, 541), (735, 742, 734), (745, 733, 730, 744), (745, 744, 365), (731, 728, 729), (744, 730, 726, 725), (359, 744, 725), (711, 552, 550, 554), (724, 727, 546, 548), (727, 743, 547, 546), (542, 547, 541), (740, 741, 539, 541), (560, 543, 540), (539, 741, 746, 536), (748, 747, 535, 536), (746, 748, 536), (747, 748, 749), (751, 750, 747, 749), (48, 750, 751), (752, 47, 751, 749), (748, 752, 749), (42, 752, 748, 746), (739, 42, 746), (747, 750, 532, 535), (534, 568, 533), (534, 531, 524), (520, 753, 514, 519), (506, 510, 754, 502), (576, 515, 507, 503), (577, 574, 576, 503), (501, 498, 488, 486), (505, 501, 486), (474, 489, 487), (483, 489, 482), (722, 723, 484, 485), (480, 481, 632), (480, 633, 479), (476, 464, 463, 694), (460, 458, 456), (755, 411, 433, 435), (430, 427, 668, 663), (667, 430, 663), (404, 110, 756, 402), (407, 403, 401), (402, 756, 757, 399), (400, 417, 401), (397, 392, 608, 609), (690, 398, 397, 689), (386, 698, 385), (608, 387, 385, 607), (377, 378, 713, 381), (366, 362, 354, 352), (370, 366, 352), (351, 353, 376, 379), (382, 351, 379), (372, 370, 352, 350), (375, 372, 350), (758, 374, 375, 348), (346, 758, 348), (759, 345, 347), (345, 759, 760, 343), (343, 760, 761, 342), (763, 762, 339, 341), (765, 762, 763, 764), (767, 766, 765, 764), (769, 768, 766, 767), (771, 770, 768, 769), (772, 771, 769), (771, 772, 773), (775, 774, 771, 773), (160, 775, 773), (771, 774, 770), (776, 772, 769), (766, 190, 777, 765), (779, 778, 767, 764), (777, 780, 762, 765), (781, 780, 777), (763, 779, 764), (342, 761, 341), (335, 336, 344, 340), (337, 332, 329), (290, 326, 286), (289, 293, 288), (330, 291, 288), (328, 273, 271, 286), (326, 328, 286), (283, 284, 266, 268), (265, 319, 267), (272, 269, 267), (284, 256, 264, 266), (265, 263, 320, 319), (263, 262, 782, 320), (782, 262, 261), (259, 309, 310, 261), (282, 255, 256, 284), (232, 221, 219, 238), (218, 252, 281, 217), (237, 214, 211), (237, 211, 210, 783), (236, 237, 783), (244, 236, 783, 176), (209, 212, 208), (217, 279, 206, 208), (215, 217, 208), (783, 210, 207, 180), (275, 784, 202, 204), (278, 275, 204), (205, 203, 199), (202, 784, 201), (331, 195, 197, 325), (198, 201, 327, 197), (186, 200, 196, 193), (194, 195, 331, 333), (785, 194, 333), (194, 785, 191), (781, 785, 333), (191, 785, 781, 777), (190, 191, 777), (770, 187, 188, 768), (183, 200, 186), (775, 182, 184, 774), (786, 178, 181), (205, 199, 200, 183), (179, 205, 183), (181, 182, 775, 787), (178, 786, 177), (176, 783, 180, 175), (164, 165, 173, 788), (164, 788, 787), (159, 160, 773), (164, 787, 775, 160), (161, 164, 160), (159, 155, 153), (150, 155, 149), (147, 778, 779, 146), (143, 152, 148, 145), (761, 760, 142, 144), (143, 141, 790, 789), (152, 143, 789), (790, 129, 789), (790, 141, 138), (139, 382, 136, 137), (133, 389, 391, 395), (131, 133, 395), (791, 132, 131, 395), (396, 791, 395), (791, 396, 792), (129, 130, 789), (128, 129, 790, 138), (134, 128, 138), (157, 130, 126), (125, 156, 157, 126), (171, 163, 156, 125), (123, 171, 125), (121, 122, 127, 132), (118, 794, 793, 117), (793, 794, 796, 795), (796, 794, 797), (793, 795, 798), (795, 800, 799, 798), (799, 172, 124, 798), (800, 801, 799), (803, 802, 801, 800), (804, 803, 800), (805, 801, 802), (248, 245, 805, 802), (806, 248, 802), (803, 806, 802), (65, 807, 806, 803), (796, 804, 800, 795), (757, 756, 113, 115), (757, 115, 792), (114, 112, 808, 118), (408, 409, 105, 106), (82, 80, 77), (108, 79, 75), (78, 453, 77), (71, 72, 108, 75), (67, 66, 797), (61, 68, 60), (73, 62, 60, 70), (103, 54, 56, 62), (809, 52, 54, 103), (104, 809, 103), (809, 104, 528), (809, 51, 52), (48, 46, 50, 532), (750, 48, 532), (43, 47, 752, 42), (37, 39, 42, 739), (738, 37, 739), (810, 41, 38, 35), (736, 34, 36), (811, 810, 35, 33), (19, 811, 33, 30), (32, 732, 31), (733, 29, 31), (28, 25, 371), (28, 302, 27), (304, 307, 23, 27), (25, 26, 745, 365), (364, 25, 365), (307, 226, 22, 23), (227, 233, 21, 22), (226, 227, 22), (17, 20, 241, 247), (251, 17, 247), (18, 19, 30, 24), (17, 251, 16), (13, 14, 811, 19), (10, 812, 9), (0, 6, 55, 53), (4, 45, 3), (15, 2, 3), (8, 1, 2, 12), (11, 16, 251, 249), (10, 11, 249), (41, 45, 40), (14, 15, 810, 811), (37, 738, 36), (32, 34, 736, 732), (29, 733, 745, 26), (49, 5, 0, 53), (55, 6, 7, 57), (10, 249, 250, 813), (812, 10, 813), (59, 812, 813), (250, 807, 813), (47, 48, 751), (741, 737, 739, 746), (734, 742, 743, 727), (728, 734, 727), (526, 528, 104, 102), (529, 526, 102), (101, 103, 62, 73), (64, 804, 796, 797), (66, 64, 797), (516, 519, 509, 508), (116, 120, 791, 792), (115, 116, 792), (537, 538, 540), (543, 560, 557, 544), (381, 713, 714, 388), (384, 381, 388), (7, 9, 812, 59), (57, 7, 59), (806, 807, 250, 248), (805, 245, 169, 170), (41, 810, 15, 3), (45, 41, 3), (728, 731, 734), (365, 744, 359, 356), (361, 365, 356), (323, 324, 374, 758), (68, 61, 63), (64, 65, 803, 804), (805, 170, 172, 799), (801, 805, 799), (549, 545, 544, 553), (357, 551, 552, 378), (360, 357, 378), (349, 351, 382, 139), (72, 69, 67, 808), (67, 797, 794, 118), (808, 67, 118), (793, 798, 124, 119), (117, 793, 119), (756, 110, 111, 113), (791, 120, 121, 132), (598, 696, 697, 600), (135, 389, 133), (258, 254, 230, 222), (225, 229, 258, 222), (255, 252, 253), (276, 277, 280), (258, 229, 309, 259), (256, 257, 260, 264), (274, 283, 268, 270), (261, 310, 306, 311), (313, 782, 261, 311), (782, 313, 315, 320), (267, 319, 317, 318), (285, 272, 267, 318), (223, 224, 227), (216, 213, 219), (206, 279, 278, 204), (308, 228, 226, 307), (201, 784, 328, 327), (311, 306, 303, 301), (314, 312, 299, 297), (287, 285, 318, 292), (20, 21, 231, 234), (235, 236, 244, 242), (239, 235, 242), (788, 786, 181, 787), (778, 776, 769, 767), (300, 302, 28, 371), (368, 321, 300, 371), (322, 321, 368, 369), (334, 323, 758, 336), (219, 213, 214, 238), (180, 207, 205, 179), (189, 185, 186, 193), (309, 229, 228, 308), (328, 784, 275, 273), (192, 194, 191), (294, 296, 322, 373), (324, 294, 373), (288, 293, 323, 334), (330, 288, 334), (333, 332, 337, 338), (780, 781, 333, 338), (169, 244, 176, 167), (174, 177, 786, 788), (173, 174, 788), (774, 184, 187, 770), (768, 188, 190, 766), (375, 350, 348), (336, 758, 346, 344), (762, 780, 338, 339), (124, 172, 171, 123), (154, 156, 163, 158), (773, 772, 776, 149), (155, 159, 773, 149), (157, 151, 152, 789), (130, 157, 789), (149, 776, 778, 147), (347, 349, 139, 140), (759, 347, 140), (760, 759, 140, 142), (341, 761, 144, 146), (779, 763, 341, 146), (753, 525, 529, 92), (513, 753, 92), (529, 102, 99, 91), (92, 529, 91), (101, 73, 74, 96), (98, 101, 96), (525, 753, 520, 522), (4, 5, 44), (248, 246, 243, 245), (521, 518, 517, 566), (567, 521, 566), (533, 568, 565, 561), (538, 533, 561), (358, 551, 357), (512, 513, 92, 89), (91, 100, 85, 88), (96, 74, 76, 81), (519, 514, 511, 509), (72, 808, 112, 107), (108, 72, 107), (566, 517, 515, 576), (563, 564, 575, 570), (754, 90, 94, 500), (93, 95, 495, 493), (451, 452, 436, 439), (502, 754, 500, 499), (490, 473, 474, 487), (427, 423, 426, 660), (668, 427, 660), (504, 577, 503), (573, 577, 504, 505), (723, 578, 573, 505), (615, 623, 627, 685), (50, 51, 809, 528), (527, 530, 50, 528), (59, 813, 807, 65), (58, 59, 65), (171, 168, 162, 163), (706, 719, 582, 583), (358, 359, 725), (135, 136, 380, 383), (814, 708, 585), (709, 708, 814, 815), (717, 716, 709, 815), (702, 717, 815), (814, 704, 815), (388, 715, 701, 700), (698, 386, 388, 700), (512, 89, 90, 754), (510, 512, 754), (110, 404, 109), (792, 396, 393, 394), (399, 757, 792, 394), (584, 581, 579, 588), (392, 390, 387, 608), (585, 586, 594, 595), (704, 814, 585, 595), (815, 704, 596, 599), (702, 815, 599), (604, 698, 700, 603), (667, 463, 462, 431), (430, 667, 431), (424, 425, 676, 673), (425, 692, 676), (640, 638, 635, 695), (705, 640, 695), (703, 593, 592, 622), (621, 703, 622), (696, 703, 621, 619), (602, 697, 617, 613), (612, 605, 602, 613), (86, 84, 448, 447), (95, 86, 447), (450, 448, 84, 82), (452, 453, 755), (753, 513, 514), (105, 409, 411, 755), (453, 78, 105, 755), (575, 564, 566, 576), (718, 562, 569, 580), (405, 408, 106, 109), (495, 95, 447, 445), (443, 446, 449, 440), (436, 452, 755, 435), (94, 93, 493, 491), (497, 94, 491), (433, 411, 410, 412), (484, 723, 505, 486), (634, 637, 720, 636), (494, 454, 471, 470), (496, 494, 470), (454, 442, 455, 458), (471, 454, 458), (457, 437, 434), (473, 496, 470, 468), (465, 469, 460, 461), (434, 432, 429, 431), (459, 457, 434, 431), (482, 489, 474, 467), (472, 477, 482, 467), (476, 481, 475), (648, 649, 656, 653), (85, 100, 97, 83), (407, 414, 406), (416, 417, 691), (534, 524, 521, 567), (568, 534, 567), (417, 400, 398, 690), (691, 417, 690), (594, 586, 587), (701, 717, 702, 699), (689, 397, 609, 610), (495, 445, 444, 454), (494, 495, 454), (412, 413, 420, 428), (691, 692, 425, 421), (418, 416, 691, 421), (636, 485, 478, 479), (676, 692, 688, 675), (620, 622, 695, 628), (624, 620, 628), (616, 618, 623, 615), (687, 689, 610, 681), (678, 687, 681), (463, 667, 664, 666), (694, 463, 666), (668, 661, 663), (422, 424, 674, 657), (662, 426, 422, 657), (693, 647, 641), (646, 665, 659, 649), (657, 674, 670, 655), (625, 631, 642, 644), (651, 686, 625, 644), (684, 686, 651, 650), (680, 683, 652, 654), (669, 677, 680, 654)])
me_mesh_001.polygons.foreach_set('use_smooth', [True] * 1023)
me_mesh_001.materials.append(mat_material_002)
me_mesh_001.use_remesh_fix_poles = True
me_mesh_001.use_remesh_preserve_attributes = False
me_mesh_001.use_mirror_vertex_groups = False
me_mesh_001.update()
me_aura = bpy.data.meshes.new('Aura')
me_aura.from_pydata([(0.0, -1.0, 8.742e-08), (-0.5, -0.866, 7.571e-08), (-0.866, -0.5, 4.371e-08), (-1.0, -2.46e-07, 9.575e-15), (-0.866, 0.5, -4.371e-08), (-0.5, 0.866, -7.571e-08), (-1.51e-07, 1.0, -8.742e-08), (0.5, 0.866, -7.571e-08), (0.866, 0.5, -4.371e-08), (1.0, 1.752e-07, -2.725e-14), (0.866, -0.5, 4.371e-08), (0.5, -0.866, 7.571e-08), (7.536e-09, -0.2414, 2.11e-08), (-0.1207, -0.209, 1.827e-08), (-0.209, -0.1207, 1.055e-08), (-0.2414, -1.737e-07, 2.697e-15), (-0.209, 0.1207, -1.055e-08), (-0.1207, 0.209, -1.827e-08), (-2.891e-08, 0.2414, -2.11e-08), (0.1207, 0.209, -1.827e-08), (0.209, 0.1207, -1.055e-08), (0.2414, -7.202e-08, -6.191e-15), (0.209, -0.1207, 1.055e-08), (0.1207, -0.209, 1.827e-08), (1.749e-08, -0.04652, 4.067e-09), (-0.02326, -0.04028, 3.522e-09), (-0.04028, -0.02326, 2.033e-09), (-0.04652, -1.531e-07, 7.227e-16), (-0.04028, 0.02326, -2.033e-09), (-0.02326, 0.04028, -3.522e-09), (1.047e-08, 0.04652, -4.067e-09), (0.02326, 0.04028, -3.522e-09), (0.04028, 0.02326, -2.033e-09), (0.04652, -1.335e-07, -9.902e-16), (0.04028, -0.02326, 2.033e-09), (0.02326, -0.04028, 3.522e-09), (-0.3103, 0.5375, -4.699e-08), (-8.995e-08, 0.6207, -5.426e-08), (-0.5375, -0.3103, 2.713e-08), (-0.6207, -2.099e-07, 6.136e-15), (0.6207, 5.157e-08, -1.672e-14), (0.5375, -0.3103, 2.713e-08), (0.3103, 0.5375, -4.699e-08), (-0.5375, 0.3103, -2.713e-08), (0.3103, -0.5375, 4.699e-08), (3.768e-09, -0.6207, 5.426e-08), (-0.3103, -0.5375, 4.699e-08), (0.5375, 0.3103, -2.713e-08), (-1.205e-07, 0.8103, -7.084e-08), (-0.8103, -2.279e-07, 7.856e-15), (0.7018, -0.4052, 3.542e-08), (0.4052, 0.7018, -6.135e-08), (-0.7018, 0.4052, -3.542e-08), (0.4052, -0.7018, 6.135e-08), (-0.4052, -0.7018, 6.135e-08), (0.7018, 0.4052, -3.542e-08), (-0.4052, 0.7018, -6.135e-08), (-0.7018, -0.4052, 3.542e-08), (0.8103, 1.134e-07, -2.198e-14), (1.884e-09, -0.8103, 7.084e-08), (-0.2155, 0.3733, -3.263e-08), (-0.3733, -0.2155, 1.884e-08), (0.431, -1.023e-08, -1.146e-14), (5.652e-09, -0.431, 3.768e-08), (-5.943e-08, 0.431, -3.768e-08), (-0.431, -1.918e-07, 4.416e-15), (0.3733, -0.2155, 1.884e-08), (0.2155, 0.3733, -3.263e-08), (-0.3733, 0.2155, -1.884e-08), (0.2155, -0.3733, 3.263e-08), (-0.2155, -0.3733, 3.263e-08), (0.3733, 0.2155, -1.884e-08)], [], [(64, 60, 17, 18), (65, 61, 14, 15), (66, 62, 21, 22), (67, 64, 18, 19), (68, 65, 15, 16), (69, 66, 22, 23), (70, 63, 12, 13), (71, 67, 19, 20), (60, 68, 16, 17), (63, 69, 23, 12), (61, 70, 13, 14), (62, 71, 20, 21), (23, 22, 34, 35), (13, 12, 24, 25), (20, 19, 31, 32), (17, 16, 28, 29), (12, 23, 35, 24), (14, 13, 25, 26), (21, 20, 32, 33), (18, 17, 29, 30), (15, 14, 26, 27), (22, 21, 33, 34), (19, 18, 30, 31), (16, 15, 27, 28), (25, 24, 35, 34, 33, 32, 31, 30, 29, 28, 27, 26), (58, 55, 47, 40), (57, 54, 46, 38), (59, 53, 44, 45), (56, 52, 43, 36), (55, 51, 42, 47), (54, 59, 45, 46), (53, 50, 41, 44), (52, 49, 39, 43), (51, 48, 37, 42), (50, 58, 40, 41), (49, 57, 38, 39), (48, 56, 36, 37), (6, 5, 56, 48), (3, 2, 57, 49), (10, 9, 58, 50), (7, 6, 48, 51), (4, 3, 49, 52), (11, 10, 50, 53), (1, 0, 59, 54), (8, 7, 51, 55), (5, 4, 52, 56), (0, 11, 53, 59), (2, 1, 54, 57), (9, 8, 55, 58), (40, 47, 71, 62), (38, 46, 70, 61), (45, 44, 69, 63), (36, 43, 68, 60), (47, 42, 67, 71), (46, 45, 63, 70), (44, 41, 66, 69), (43, 39, 65, 68), (42, 37, 64, 67), (41, 40, 62, 66), (39, 38, 61, 65), (37, 36, 60, 64)])
_uv = me_aura.uv_layers.new(name='UVMap')
_uv.uv.foreach_set('vector', [0.6642, 0.7335, 0.5821, 0.7335, 0.583, 0.6491, 0.6654, 0.6491, 0.418, 0.7335, 0.3359, 0.7335, 0.3359, 0.6491, 0.4183, 0.6491, 0.9925, 0.7335, 0.9104, 0.7335, 0.9125, 0.6491, 0.9949, 0.6491, 0.7463, 0.7335, 0.6642, 0.7335, 0.6654, 0.6491, 0.7478, 0.6491, 0.5001, 0.7335, 0.418, 0.7335, 0.4183, 0.6491, 0.5007, 0.6491, 0.08969, 0.7335, 0.007618, 0.7335, 0.006389, 0.6491, 0.08877, 0.6491, 0.2538, 0.7335, 0.1718, 0.7335, 0.1711, 0.6491, 0.2535, 0.6491, 0.8284, 0.7335, 0.7463, 0.7335, 0.7478, 0.6491, 0.8302, 0.6491, 0.5821, 0.7335, 0.5001, 0.7335, 0.5007, 0.6491, 0.583, 0.6491, 0.1718, 0.7335, 0.08969, 0.7335, 0.08877, 0.6491, 0.1711, 0.6491, 0.3359, 0.7335, 0.2538, 0.7335, 0.2535, 0.6491, 0.3359, 0.6491, 0.9104, 0.7335, 0.8284, 0.7335, 0.8302, 0.6491, 0.9125, 0.6491, 0.08877, 0.6491, 0.006389, 0.6491, 0.006389, 0.5137, 0.08877, 0.5137, 0.2535, 0.6491, 0.1711, 0.6491, 0.1711, 0.5137, 0.2535, 0.5137, 0.8302, 0.6491, 0.7478, 0.6491, 0.7478, 0.5137, 0.8302, 0.5137, 0.583, 0.6491, 0.5007, 0.6491, 0.5007, 0.5137, 0.583, 0.5137, 0.1711, 0.6491, 0.08877, 0.6491, 0.08877, 0.5137, 0.1711, 0.5137, 0.3359, 0.6491, 0.2535, 0.6491, 0.2535, 0.5137, 0.3359, 0.5137, 0.9125, 0.6491, 0.8302, 0.6491, 0.8302, 0.5137, 0.9125, 0.5137, 0.6654, 0.6491, 0.583, 0.6491, 0.583, 0.5137, 0.6654, 0.5137, 0.4183, 0.6491, 0.3359, 0.6491, 0.3359, 0.5137, 0.4183, 0.5137, 0.9949, 0.6491, 0.9125, 0.6491, 0.9125, 0.5137, 0.9949, 0.5137, 0.7478, 0.6491, 0.6654, 0.6491, 0.6654, 0.5137, 0.7478, 0.5137, 0.5007, 0.6491, 0.4183, 0.6491, 0.4183, 0.5137, 0.5007, 0.5137, 0.2535, 0.5137, 0.1711, 0.5137, 0.08877, 0.5137, 0.9949, 0.5137, 0.9125, 0.5137, 0.8302, 0.5137, 0.7478, 0.5137, 0.6654, 0.5137, 0.583, 0.5137, 0.5007, 0.5137, 0.4183, 0.5137, 0.3359, 0.5137, 0.9062, 0.9021, 0.8247, 0.9021, 0.8265, 0.8178, 0.9083, 0.8178, 0.3359, 0.9021, 0.2545, 0.9021, 0.2542, 0.8178, 0.3359, 0.8178, 0.173, 0.9021, 0.09154, 0.9021, 0.09062, 0.8178, 0.1724, 0.8178, 0.5803, 0.9021, 0.4989, 0.9021, 0.4995, 0.8178, 0.5812, 0.8178, 0.8247, 0.9021, 0.7433, 0.9021, 0.7448, 0.8178, 0.8265, 0.8178, 0.2545, 0.9021, 0.173, 0.9021, 0.1724, 0.8178, 0.2542, 0.8178, 0.09154, 0.9021, 0.01007, 0.9021, 0.008846, 0.8178, 0.09062, 0.8178, 0.4989, 0.9021, 0.4174, 0.9021, 0.4177, 0.8178, 0.4995, 0.8178, 0.7433, 0.9021, 0.6618, 0.9021, 0.663, 0.8178, 0.7448, 0.8178, 0.9877, 0.9021, 0.9062, 0.9021, 0.9083, 0.8178, 0.9901, 0.8178, 0.4174, 0.9021, 0.3359, 0.9021, 0.3359, 0.8178, 0.4177, 0.8178, 0.6618, 0.9021, 0.5803, 0.9021, 0.5812, 0.8178, 0.663, 0.8178, 0.6606, 0.9865, 0.5794, 0.9865, 0.5803, 0.9021, 0.6618, 0.9021, 0.4171, 0.9865, 0.3359, 0.9865, 0.3359, 0.9021, 0.4174, 0.9021, 0.9852, 0.9865, 0.9041, 0.9865, 0.9062, 0.9021, 0.9877, 0.9021, 0.7417, 0.9865, 0.6606, 0.9865, 0.6618, 0.9021, 0.7433, 0.9021, 0.4983, 0.9865, 0.4171, 0.9865, 0.4174, 0.9021, 0.4989, 0.9021, 0.09246, 0.9865, 0.0113, 0.9865, 0.01007, 0.9021, 0.09154, 0.9021, 0.2548, 0.9865, 0.1736, 0.9865, 0.173, 0.9021, 0.2545, 0.9021, 0.8229, 0.9865, 0.7417, 0.9865, 0.7433, 0.9021, 0.8247, 0.9021, 0.5794, 0.9865, 0.4983, 0.9865, 0.4989, 0.9021, 0.5803, 0.9021, 0.1736, 0.9865, 0.09246, 0.9865, 0.09154, 0.9021, 0.173, 0.9021, 0.3359, 0.9865, 0.2548, 0.9865, 0.2545, 0.9021, 0.3359, 0.9021, 0.9041, 0.9865, 0.8229, 0.9865, 0.8247, 0.9021, 0.9062, 0.9021, 0.9083, 0.8178, 0.8265, 0.8178, 0.8284, 0.7335, 0.9104, 0.7335, 0.3359, 0.8178, 0.2542, 0.8178, 0.2538, 0.7335, 0.3359, 0.7335, 0.1724, 0.8178, 0.09062, 0.8178, 0.08969, 0.7335, 0.1718, 0.7335, 0.5812, 0.8178, 0.4995, 0.8178, 0.5001, 0.7335, 0.5821, 0.7335, 0.8265, 0.8178, 0.7448, 0.8178, 0.7463, 0.7335, 0.8284, 0.7335, 0.2542, 0.8178, 0.1724, 0.8178, 0.1718, 0.7335, 0.2538, 0.7335, 0.09062, 0.8178, 0.008846, 0.8178, 0.007618, 0.7335, 0.08969, 0.7335, 0.4995, 0.8178, 0.4177, 0.8178, 0.418, 0.7335, 0.5001, 0.7335, 0.7448, 0.8178, 0.663, 0.8178, 0.6642, 0.7335, 0.7463, 0.7335, 0.9901, 0.8178, 0.9083, 0.8178, 0.9104, 0.7335, 0.9925, 0.7335, 0.4177, 0.8178, 0.3359, 0.8178, 0.3359, 0.7335, 0.418, 0.7335, 0.663, 0.8178, 0.5812, 0.8178, 0.5821, 0.7335, 0.6642, 0.7335])
me_aura.materials.append(mat_material_001)
me_aura.use_remesh_fix_poles = True
me_aura.use_remesh_preserve_attributes = False
me_aura.use_mirror_vertex_groups = False
me_aura.update()
me_aurawave = bpy.data.meshes.new('AuraWave')
me_aurawave.from_pydata([(0.0, 1.0, 0.0), (-0.5, 0.866, 0.0), (-0.866, 0.5, 0.0), (-1.0, -4.371e-08, 0.0), (-0.866, -0.5, 0.0), (-0.5, -0.866, 0.0), (-1.51e-07, -1.0, 0.0), (0.5, -0.866, 0.0), (0.866, -0.5, 0.0), (1.0, -4.649e-07, 0.0), (0.866, 0.5, 0.0), (0.5, 0.866, 0.0), (9.669e-11, 0.8508, -0.1), (-0.4254, 0.7368, -0.1), (-0.7368, 0.4254, -0.1), (-0.8508, -6.108e-08, -0.1), (-0.7368, -0.4254, -0.1), (-0.4254, -0.7368, -0.1), (-1.284e-07, -0.8508, -0.1), (0.4254, -0.7368, -0.1), (0.7368, -0.4254, -0.1), (0.8508, -4.194e-07, -0.1), (0.7368, 0.4254, -0.1), (0.4254, 0.7368, -0.1)], [], [(1, 0, 12, 13), (8, 7, 19, 20), (5, 4, 16, 17), (0, 11, 23, 12), (2, 1, 13, 14), (9, 8, 20, 21), (6, 5, 17, 18), (3, 2, 14, 15), (10, 9, 21, 22), (7, 6, 18, 19), (4, 3, 15, 16), (11, 10, 22, 23)])
_uv = me_aurawave.uv_layers.new(name='UVMap')
_uv.uv.foreach_set('vector', [0.08724, 0.7093, 0.17, 0.7084, 0.1681, 0.9689, 0.08661, 0.9681, 0.501, 0.7047, 0.5838, 0.7038, 0.5753, 0.9729, 0.4938, 0.9721, 0.7493, 0.7019, 0.8321, 0.701, 0.8196, 0.9753, 0.7382, 0.9745, 0.17, 0.7084, 0.2528, 0.7075, 0.2495, 0.9697, 0.1681, 0.9689, 0.004479, 0.7102, 0.08724, 0.7093, 0.08661, 0.9681, 0.005169, 0.9693, 0.4183, 0.7056, 0.501, 0.7047, 0.4938, 0.9721, 0.4124, 0.9713, 0.6665, 0.7028, 0.7493, 0.7019, 0.7382, 0.9745, 0.6567, 0.9737, 0.9148, 0.7001, 0.9976, 0.6992, 0.9985, 0.9769, 0.9089, 0.9761, 0.3355, 0.7065, 0.4183, 0.7056, 0.4124, 0.9713, 0.331, 0.9705, 0.5838, 0.7038, 0.6665, 0.7028, 0.6567, 0.9737, 0.5753, 0.9729, 0.8321, 0.701, 0.9148, 0.7001, 0.9089, 0.9761, 0.8196, 0.9753, 0.2528, 0.7075, 0.3355, 0.7065, 0.331, 0.9705, 0.2495, 0.9697])
me_aurawave.materials.append(mat_material_001)
me_aurawave.use_remesh_fix_poles = True
me_aurawave.use_remesh_preserve_attributes = False
me_aurawave.use_mirror_vertex_groups = False
me_aurawave.update()

# ---- objects
ob_dust_1 = bpy.data.objects.new('Dust 1', me_mesh)
ob_dust_2 = bpy.data.objects.new('Dust 2', me_mesh_001)
ob_aura = bpy.data.objects.new('Aura', me_aura)
ob_aurawave = bpy.data.objects.new('AuraWave', me_aurawave)

# ---- transforms, parenting, visibility, modifiers, constraints
ob_dust_1.location = (0.0, 0.0, 0.0)
ob_dust_1.lineart.crease_threshold = 0.0
ob_dust_2.location = (0.01893, -0.0004767, -0.00378)
ob_dust_2.scale = (0.6714, 0.6714, 0.6714)
ob_dust_2.lineart.crease_threshold = 0.0
ob_aura.location = (0.0, 0.0, 0.0)
ob_aura.rotation_euler = (-1.571, 0.0, 0.0)
ob_aura.lineart.crease_threshold = 0.0
ob_aurawave.location = (0.0, 0.0, 0.0)
ob_aurawave.rotation_euler = (1.571, 0.0, 0.0)
ob_aurawave.lineart.crease_threshold = 0.0
_m = ob_aurawave.modifiers.new('Mirror', 'MIRROR')
_m.use_axis = (False, False, True)
_m = ob_aurawave.modifiers.new('Subdivision', 'SUBSURF')
_m.uv_smooth = 'PRESERVE_CORNERS'
_m.render_levels = 1

# ---- collection membership
scene.collection.objects.link(ob_dust_1)
scene.collection.objects.link(ob_dust_2)
scene.collection.objects.link(ob_aura)
scene.collection.objects.link(ob_aurawave)

# ---- scene / render settings (as saved in the file)
scene.frame_start = 1; scene.frame_end = 250; scene.frame_set(30)
scene.render.engine = 'BLENDER_EEVEE_NEXT'
scene.cycles.use_denoising = False
scene.cycles.samples = 128
scene.cycles.sampling_pattern = 'TABULATED_SOBOL'
scene.cycles.use_adaptive_sampling = False
scene.cycles.use_light_tree = False
scene.view_settings.view_transform = 'Filmic'
bpy.context.view_layer.update()

# ---- added for rendering (the .blend has no active camera): camera
cam_auto = bpy.data.cameras.new('AutoCamera')
cam_auto.lens = 50.0
cam_auto.sensor_width = 36.0
cam_auto.clip_end = 1000.0
ob_auto_camera = bpy.data.objects.new('AutoCamera', cam_auto)
scene.collection.objects.link(ob_auto_camera)
ob_auto_camera.location = (2.62346, -3.14816, 2.09877)
ob_auto_camera.rotation_euler = (1.09748, -7.21219e-08, 0.694738)
scene.camera = ob_auto_camera
bpy.context.view_layer.update()

